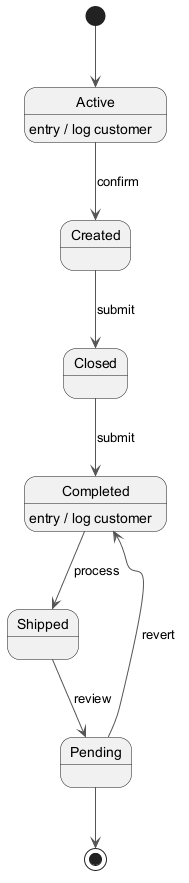

The diagram above was rendered by PlantUML. Its source (embedded in the PNG):
@startuml
skinparam monochrome true
skinparam ArrowColor #555555
[*] --> Active
Active --> Created : confirm
Active : entry / log customer
Created --> Closed : submit
Closed --> Completed : submit
Completed --> Shipped : process
Completed : entry / log customer
Shipped --> Pending : review
Pending --> Completed : revert
Pending --> [*]
@enduml